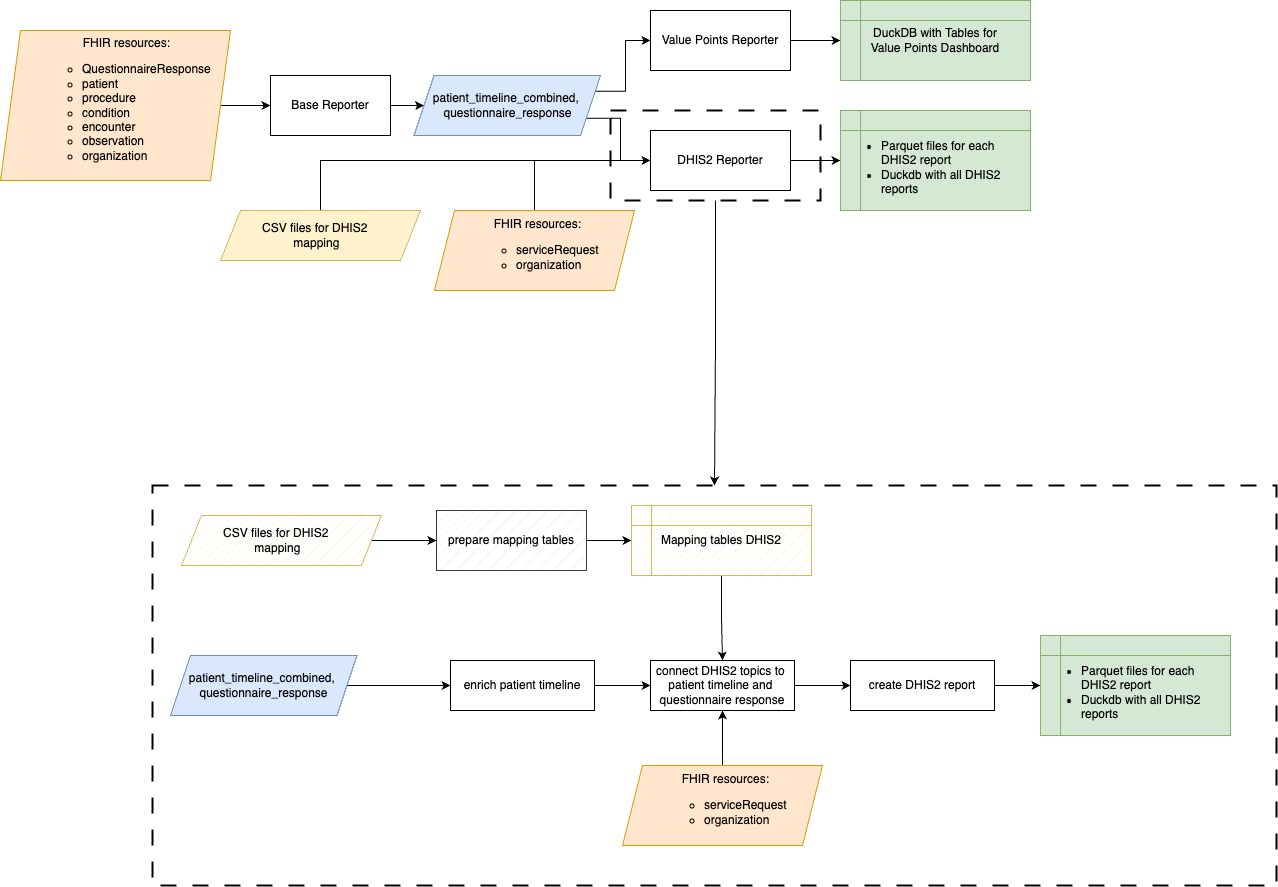

The diagram above was exported from draw.io. Its source (the exported page's mxGraphModel, read from the mxfile embedded in the PNG):
<mxGraphModel dx="2047" dy="768" grid="1" gridSize="10" guides="1" tooltips="1" connect="1" arrows="1" fold="1" page="1" pageScale="1" pageWidth="827" pageHeight="1169" math="0" shadow="0">
  <root>
    <mxCell id="0" />
    <mxCell id="1" parent="0" />
    <mxCell id="RjPCWKu0fukDXM3CJO5k-20" value="" style="rounded=0;whiteSpace=wrap;html=1;fillColor=none;dashed=1;dashPattern=8 8;strokeWidth=2;" vertex="1" parent="1">
      <mxGeometry x="32" y="650" width="1124" height="400" as="geometry" />
    </mxCell>
    <mxCell id="us154-NmGjGgzeGcvZdK-17" style="edgeStyle=orthogonalEdgeStyle;rounded=0;orthogonalLoop=1;jettySize=auto;html=1;exitX=1;exitY=0.5;exitDx=0;exitDy=0;entryX=0;entryY=0.5;entryDx=0;entryDy=0;" parent="1" source="us154-NmGjGgzeGcvZdK-2" target="us154-NmGjGgzeGcvZdK-16" edge="1">
      <mxGeometry relative="1" as="geometry" />
    </mxCell>
    <mxCell id="us154-NmGjGgzeGcvZdK-2" value="Base Reporter" style="rounded=0;whiteSpace=wrap;html=1;" parent="1" vertex="1">
      <mxGeometry x="150" y="240" width="120" height="60" as="geometry" />
    </mxCell>
    <mxCell id="us154-NmGjGgzeGcvZdK-12" style="edgeStyle=orthogonalEdgeStyle;rounded=0;orthogonalLoop=1;jettySize=auto;html=1;exitX=1;exitY=0.5;exitDx=0;exitDy=0;" parent="1" source="us154-NmGjGgzeGcvZdK-3" edge="1">
      <mxGeometry relative="1" as="geometry">
        <mxPoint x="720" y="205" as="targetPoint" />
      </mxGeometry>
    </mxCell>
    <mxCell id="us154-NmGjGgzeGcvZdK-3" value="Value Points Reporter" style="rounded=0;whiteSpace=wrap;html=1;" parent="1" vertex="1">
      <mxGeometry x="530" y="175" width="140" height="60" as="geometry" />
    </mxCell>
    <mxCell id="us154-NmGjGgzeGcvZdK-13" style="edgeStyle=orthogonalEdgeStyle;rounded=0;orthogonalLoop=1;jettySize=auto;html=1;exitX=1;exitY=0.5;exitDx=0;exitDy=0;" parent="1" source="us154-NmGjGgzeGcvZdK-4" edge="1">
      <mxGeometry relative="1" as="geometry">
        <mxPoint x="720" y="325" as="targetPoint" />
      </mxGeometry>
    </mxCell>
    <mxCell id="us154-NmGjGgzeGcvZdK-4" value="DHIS2 Reporter" style="rounded=0;whiteSpace=wrap;html=1;" parent="1" vertex="1">
      <mxGeometry x="530" y="295" width="140" height="60" as="geometry" />
    </mxCell>
    <mxCell id="us154-NmGjGgzeGcvZdK-6" style="edgeStyle=orthogonalEdgeStyle;rounded=0;orthogonalLoop=1;jettySize=auto;html=1;exitX=1;exitY=0.5;exitDx=0;exitDy=0;entryX=0;entryY=0.5;entryDx=0;entryDy=0;" parent="1" source="us154-NmGjGgzeGcvZdK-22" target="us154-NmGjGgzeGcvZdK-2" edge="1">
      <mxGeometry relative="1" as="geometry">
        <mxPoint x="90" y="270" as="sourcePoint" />
      </mxGeometry>
    </mxCell>
    <mxCell id="us154-NmGjGgzeGcvZdK-14" value="DuckDB with Tables for &lt;br&gt;Value Points Dashboard" style="shape=internalStorage;whiteSpace=wrap;html=1;backgroundOutline=1;fillColor=#d5e8d4;strokeColor=#82b366;" parent="1" vertex="1">
      <mxGeometry x="720" y="165" width="190" height="80" as="geometry" />
    </mxCell>
    <mxCell id="us154-NmGjGgzeGcvZdK-15" value="&lt;div&gt;&lt;br&gt;&lt;/div&gt;&lt;ul&gt;&lt;li style=&quot;text-align: left;&quot;&gt;Parquet files for each DHIS2 report&lt;/li&gt;&lt;li style=&quot;text-align: left;&quot;&gt;Duckdb with all DHIS2 reports&lt;/li&gt;&lt;/ul&gt;" style="shape=internalStorage;whiteSpace=wrap;html=1;backgroundOutline=1;fillColor=#d5e8d4;strokeColor=#82b366;" parent="1" vertex="1">
      <mxGeometry x="720" y="275" width="190" height="100" as="geometry" />
    </mxCell>
    <mxCell id="us154-NmGjGgzeGcvZdK-18" style="edgeStyle=orthogonalEdgeStyle;rounded=0;orthogonalLoop=1;jettySize=auto;html=1;exitX=1;exitY=0.25;exitDx=0;exitDy=0;entryX=0;entryY=0.5;entryDx=0;entryDy=0;" parent="1" source="us154-NmGjGgzeGcvZdK-16" target="us154-NmGjGgzeGcvZdK-3" edge="1">
      <mxGeometry relative="1" as="geometry" />
    </mxCell>
    <mxCell id="us154-NmGjGgzeGcvZdK-20" style="edgeStyle=orthogonalEdgeStyle;rounded=0;orthogonalLoop=1;jettySize=auto;html=1;exitX=1;exitY=0.75;exitDx=0;exitDy=0;entryX=0;entryY=0.5;entryDx=0;entryDy=0;" parent="1" source="us154-NmGjGgzeGcvZdK-16" target="us154-NmGjGgzeGcvZdK-4" edge="1">
      <mxGeometry relative="1" as="geometry">
        <Array as="points">
          <mxPoint x="500" y="283" />
          <mxPoint x="500" y="325" />
        </Array>
      </mxGeometry>
    </mxCell>
    <mxCell id="us154-NmGjGgzeGcvZdK-16" value="patient_timeline_combined,&amp;nbsp;&lt;br&gt;questionnaire_response" style="shape=parallelogram;perimeter=parallelogramPerimeter;whiteSpace=wrap;html=1;fixedSize=1;fillColor=#dae8fc;strokeColor=#6c8ebf;" parent="1" vertex="1">
      <mxGeometry x="293.5" y="240" width="186.5" height="60" as="geometry" />
    </mxCell>
    <mxCell id="us154-NmGjGgzeGcvZdK-22" value="&lt;blockquote style=&quot;margin: 0 0 0 40px; border: none; padding: 0px;&quot;&gt;&lt;div style=&quot;text-align: center;&quot;&gt;&lt;span style=&quot;background-color: initial;&quot;&gt;FHIR resources:&lt;/span&gt;&lt;/div&gt;&lt;/blockquote&gt;&lt;ul&gt;&lt;ul&gt;&lt;li style=&quot;border-color: var(--border-color);&quot;&gt;QuestionnaireResponse&lt;/li&gt;&lt;li&gt;patient&lt;/li&gt;&lt;li&gt;procedure&lt;/li&gt;&lt;li&gt;condition&lt;/li&gt;&lt;li&gt;encounter&lt;/li&gt;&lt;li&gt;observation&lt;/li&gt;&lt;li&gt;organization&lt;/li&gt;&lt;/ul&gt;&lt;/ul&gt;" style="shape=parallelogram;perimeter=parallelogramPerimeter;whiteSpace=wrap;html=1;fixedSize=1;align=left;fillColor=#ffe6cc;strokeColor=#d79b00;" parent="1" vertex="1">
      <mxGeometry x="-120" y="195" width="230" height="150" as="geometry" />
    </mxCell>
    <mxCell id="us154-NmGjGgzeGcvZdK-24" style="edgeStyle=orthogonalEdgeStyle;rounded=0;orthogonalLoop=1;jettySize=auto;html=1;exitX=0.5;exitY=0;exitDx=0;exitDy=0;entryX=0;entryY=0.5;entryDx=0;entryDy=0;" parent="1" source="us154-NmGjGgzeGcvZdK-23" target="us154-NmGjGgzeGcvZdK-4" edge="1">
      <mxGeometry relative="1" as="geometry" />
    </mxCell>
    <mxCell id="us154-NmGjGgzeGcvZdK-23" value="&lt;blockquote style=&quot;margin: 0 0 0 40px; border: none; padding: 0px;&quot;&gt;&lt;div style=&quot;text-align: center;&quot;&gt;&lt;span style=&quot;background-color: initial;&quot;&gt;FHIR resources:&lt;/span&gt;&lt;/div&gt;&lt;/blockquote&gt;&lt;ul&gt;&lt;ul&gt;&lt;li&gt;serviceRequest&lt;/li&gt;&lt;li&gt;organization&lt;/li&gt;&lt;/ul&gt;&lt;/ul&gt;" style="shape=parallelogram;perimeter=parallelogramPerimeter;whiteSpace=wrap;html=1;fixedSize=1;align=left;fillColor=#ffe6cc;strokeColor=#d79b00;" parent="1" vertex="1">
      <mxGeometry x="314" y="375" width="200" height="80" as="geometry" />
    </mxCell>
    <mxCell id="us154-NmGjGgzeGcvZdK-26" style="edgeStyle=orthogonalEdgeStyle;rounded=0;orthogonalLoop=1;jettySize=auto;html=1;exitX=0.5;exitY=0;exitDx=0;exitDy=0;entryX=0;entryY=0.5;entryDx=0;entryDy=0;" parent="1" source="us154-NmGjGgzeGcvZdK-25" target="us154-NmGjGgzeGcvZdK-4" edge="1">
      <mxGeometry relative="1" as="geometry" />
    </mxCell>
    <mxCell id="us154-NmGjGgzeGcvZdK-25" value="&lt;blockquote style=&quot;margin: 0 0 0 40px; border: none; padding: 0px;&quot;&gt;&lt;div style=&quot;text-align: center;&quot;&gt;CSV files for DHIS2&amp;nbsp;&lt;/div&gt;&lt;div style=&quot;text-align: center;&quot;&gt;mapping&lt;/div&gt;&lt;/blockquote&gt;" style="shape=parallelogram;perimeter=parallelogramPerimeter;whiteSpace=wrap;html=1;fixedSize=1;align=left;fillColor=#fff2cc;strokeColor=#d6b656;" parent="1" vertex="1">
      <mxGeometry x="100" y="375" width="200" height="50" as="geometry" />
    </mxCell>
    <mxCell id="RjPCWKu0fukDXM3CJO5k-22" style="edgeStyle=orthogonalEdgeStyle;rounded=0;orthogonalLoop=1;jettySize=auto;html=1;exitX=0.5;exitY=1;exitDx=0;exitDy=0;entryX=0.5;entryY=0;entryDx=0;entryDy=0;" edge="1" parent="1" source="RjPCWKu0fukDXM3CJO5k-1" target="RjPCWKu0fukDXM3CJO5k-20">
      <mxGeometry relative="1" as="geometry" />
    </mxCell>
    <mxCell id="RjPCWKu0fukDXM3CJO5k-1" value="" style="rounded=0;whiteSpace=wrap;html=1;fillColor=none;dashed=1;dashPattern=8 8;strokeWidth=2;" vertex="1" parent="1">
      <mxGeometry x="490" y="275" width="210" height="90" as="geometry" />
    </mxCell>
    <mxCell id="RjPCWKu0fukDXM3CJO5k-6" style="edgeStyle=orthogonalEdgeStyle;rounded=0;orthogonalLoop=1;jettySize=auto;html=1;exitX=1;exitY=0.5;exitDx=0;exitDy=0;entryX=0;entryY=0.5;entryDx=0;entryDy=0;" edge="1" parent="1" source="RjPCWKu0fukDXM3CJO5k-2" target="RjPCWKu0fukDXM3CJO5k-5">
      <mxGeometry relative="1" as="geometry" />
    </mxCell>
    <mxCell id="RjPCWKu0fukDXM3CJO5k-2" value="patient_timeline_combined,&amp;nbsp;&lt;br&gt;questionnaire_response" style="shape=parallelogram;perimeter=parallelogramPerimeter;whiteSpace=wrap;html=1;fixedSize=1;fillColor=#dae8fc;strokeColor=#6c8ebf;" vertex="1" parent="1">
      <mxGeometry x="50" y="820" width="186.5" height="60" as="geometry" />
    </mxCell>
    <mxCell id="RjPCWKu0fukDXM3CJO5k-8" style="edgeStyle=orthogonalEdgeStyle;rounded=0;orthogonalLoop=1;jettySize=auto;html=1;exitX=1;exitY=0.5;exitDx=0;exitDy=0;entryX=0;entryY=0.5;entryDx=0;entryDy=0;" edge="1" parent="1" source="RjPCWKu0fukDXM3CJO5k-3" target="RjPCWKu0fukDXM3CJO5k-7">
      <mxGeometry relative="1" as="geometry" />
    </mxCell>
    <mxCell id="RjPCWKu0fukDXM3CJO5k-3" value="&lt;blockquote style=&quot;margin: 0 0 0 40px; border: none; padding: 0px;&quot;&gt;&lt;div style=&quot;text-align: center;&quot;&gt;CSV files for DHIS2&amp;nbsp;&lt;/div&gt;&lt;div style=&quot;text-align: center;&quot;&gt;mapping&lt;/div&gt;&lt;/blockquote&gt;" style="shape=parallelogram;perimeter=parallelogramPerimeter;whiteSpace=wrap;html=1;fixedSize=1;align=left;fillColor=#fff2cc;strokeColor=#d6b656;gradientColor=none;fillStyle=hatch;" vertex="1" parent="1">
      <mxGeometry x="61" y="680" width="200" height="50" as="geometry" />
    </mxCell>
    <mxCell id="RjPCWKu0fukDXM3CJO5k-18" style="edgeStyle=orthogonalEdgeStyle;rounded=0;orthogonalLoop=1;jettySize=auto;html=1;exitX=0.5;exitY=0;exitDx=0;exitDy=0;entryX=0.5;entryY=1;entryDx=0;entryDy=0;" edge="1" parent="1" source="RjPCWKu0fukDXM3CJO5k-4" target="RjPCWKu0fukDXM3CJO5k-12">
      <mxGeometry relative="1" as="geometry" />
    </mxCell>
    <mxCell id="RjPCWKu0fukDXM3CJO5k-4" value="&lt;blockquote style=&quot;margin: 0 0 0 40px; border: none; padding: 0px;&quot;&gt;&lt;div style=&quot;text-align: center;&quot;&gt;&lt;span style=&quot;background-color: initial;&quot;&gt;FHIR resources:&lt;/span&gt;&lt;/div&gt;&lt;/blockquote&gt;&lt;ul&gt;&lt;ul&gt;&lt;li&gt;serviceRequest&lt;/li&gt;&lt;li&gt;organization&lt;/li&gt;&lt;/ul&gt;&lt;/ul&gt;" style="shape=parallelogram;perimeter=parallelogramPerimeter;whiteSpace=wrap;html=1;fixedSize=1;align=left;fillColor=#ffe6cc;strokeColor=#d79b00;" vertex="1" parent="1">
      <mxGeometry x="502" y="930" width="200" height="80" as="geometry" />
    </mxCell>
    <mxCell id="RjPCWKu0fukDXM3CJO5k-13" style="edgeStyle=orthogonalEdgeStyle;rounded=0;orthogonalLoop=1;jettySize=auto;html=1;exitX=1;exitY=0.5;exitDx=0;exitDy=0;" edge="1" parent="1" source="RjPCWKu0fukDXM3CJO5k-5" target="RjPCWKu0fukDXM3CJO5k-12">
      <mxGeometry relative="1" as="geometry" />
    </mxCell>
    <mxCell id="RjPCWKu0fukDXM3CJO5k-5" value="enrich patient timeline" style="rounded=0;whiteSpace=wrap;html=1;" vertex="1" parent="1">
      <mxGeometry x="330" y="825" width="144" height="50" as="geometry" />
    </mxCell>
    <mxCell id="RjPCWKu0fukDXM3CJO5k-11" style="edgeStyle=orthogonalEdgeStyle;rounded=0;orthogonalLoop=1;jettySize=auto;html=1;exitX=1;exitY=0.5;exitDx=0;exitDy=0;entryX=0;entryY=0.5;entryDx=0;entryDy=0;" edge="1" parent="1" source="RjPCWKu0fukDXM3CJO5k-7" target="RjPCWKu0fukDXM3CJO5k-10">
      <mxGeometry relative="1" as="geometry" />
    </mxCell>
    <mxCell id="RjPCWKu0fukDXM3CJO5k-7" value="prepare mapping tables" style="rounded=0;whiteSpace=wrap;html=1;fillColor=#eeeeee;strokeColor=#36393d;fillStyle=hatch;" vertex="1" parent="1">
      <mxGeometry x="316" y="675" width="150" height="60" as="geometry" />
    </mxCell>
    <mxCell id="RjPCWKu0fukDXM3CJO5k-17" style="edgeStyle=orthogonalEdgeStyle;rounded=0;orthogonalLoop=1;jettySize=auto;html=1;exitX=0.5;exitY=1;exitDx=0;exitDy=0;" edge="1" parent="1" source="RjPCWKu0fukDXM3CJO5k-10" target="RjPCWKu0fukDXM3CJO5k-12">
      <mxGeometry relative="1" as="geometry" />
    </mxCell>
    <mxCell id="RjPCWKu0fukDXM3CJO5k-10" value="&lt;div style=&quot;text-align: left;&quot;&gt;Mapping tables DHIS2&lt;/div&gt;" style="shape=internalStorage;whiteSpace=wrap;html=1;backgroundOutline=1;fillColor=#fff2cc;strokeColor=#d6b656;fillStyle=hatch;" vertex="1" parent="1">
      <mxGeometry x="511" y="670" width="180" height="70" as="geometry" />
    </mxCell>
    <mxCell id="RjPCWKu0fukDXM3CJO5k-15" style="edgeStyle=orthogonalEdgeStyle;rounded=0;orthogonalLoop=1;jettySize=auto;html=1;exitX=1;exitY=0.5;exitDx=0;exitDy=0;entryX=0;entryY=0.5;entryDx=0;entryDy=0;" edge="1" parent="1" source="RjPCWKu0fukDXM3CJO5k-12" target="RjPCWKu0fukDXM3CJO5k-14">
      <mxGeometry relative="1" as="geometry" />
    </mxCell>
    <mxCell id="RjPCWKu0fukDXM3CJO5k-12" value="connect DHIS2 topics to&amp;nbsp;&lt;br&gt;patient timeline and&amp;nbsp;&lt;br&gt;questionnaire response" style="rounded=0;whiteSpace=wrap;html=1;" vertex="1" parent="1">
      <mxGeometry x="530" y="825" width="144" height="50" as="geometry" />
    </mxCell>
    <mxCell id="RjPCWKu0fukDXM3CJO5k-19" style="edgeStyle=orthogonalEdgeStyle;rounded=0;orthogonalLoop=1;jettySize=auto;html=1;exitX=1;exitY=0.5;exitDx=0;exitDy=0;entryX=0;entryY=0.5;entryDx=0;entryDy=0;" edge="1" parent="1" source="RjPCWKu0fukDXM3CJO5k-14" target="RjPCWKu0fukDXM3CJO5k-16">
      <mxGeometry relative="1" as="geometry" />
    </mxCell>
    <mxCell id="RjPCWKu0fukDXM3CJO5k-14" value="create DHIS2 report" style="rounded=0;whiteSpace=wrap;html=1;" vertex="1" parent="1">
      <mxGeometry x="730" y="825" width="144" height="50" as="geometry" />
    </mxCell>
    <mxCell id="RjPCWKu0fukDXM3CJO5k-16" value="&lt;div&gt;&lt;br&gt;&lt;/div&gt;&lt;ul&gt;&lt;li style=&quot;text-align: left;&quot;&gt;Parquet files for each DHIS2 report&lt;/li&gt;&lt;li style=&quot;text-align: left;&quot;&gt;Duckdb with all DHIS2 reports&lt;/li&gt;&lt;/ul&gt;" style="shape=internalStorage;whiteSpace=wrap;html=1;backgroundOutline=1;fillColor=#d5e8d4;strokeColor=#82b366;" vertex="1" parent="1">
      <mxGeometry x="920" y="800" width="190" height="100" as="geometry" />
    </mxCell>
  </root>
</mxGraphModel>